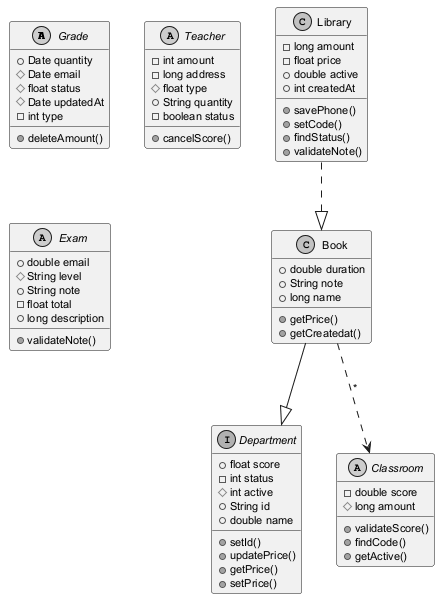

The diagram above was rendered by PlantUML. Its source (embedded in the PNG):
@startuml
skinparam monochrome true
skinparam defaultFontSize 11
abstract class Grade {
  +Date quantity
  #Date email
  #float status
  #Date updatedAt
  -int type
  +deleteAmount()
}
interface Department {
  +float score
  -int status
  #int active
  +String id
  +double name
  +setId()
  +updatePrice()
  +getPrice()
  +setPrice()
}
class Book {
  +double duration
  +String note
  +long name
  +getPrice()
  +getCreatedat()
}
abstract class Teacher {
  -int amount
  -long address
  #float type
  +String quantity
  -boolean status
  +cancelScore()
}
class Library {
  -long amount
  -float price
  +double active
  +int createdAt
  +savePhone()
  +setCode()
  +findStatus()
  +validateNote()
}
abstract class Exam {
  +double email
  #String level
  +String note
  -float total
  +long description
  +validateNote()
}
abstract class Classroom {
  -double score
  #long amount
  +validateScore()
  +findCode()
  +getActive()
}
Library ..|> Book
Book --|> Department
Book ..> Classroom : "*"
@enduml